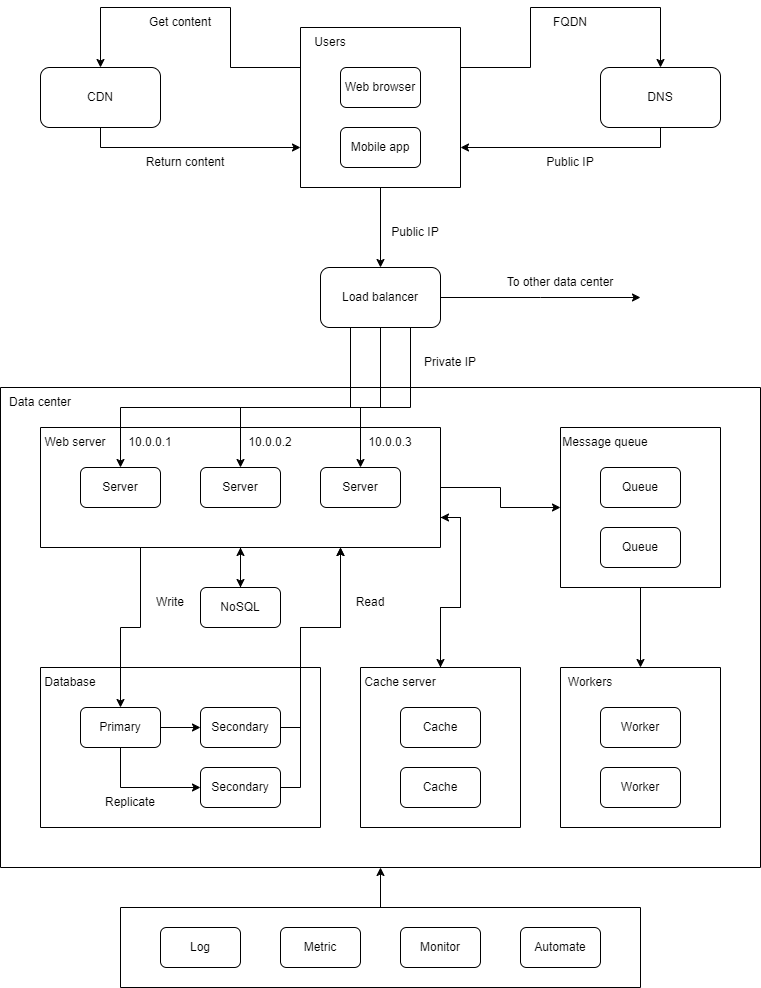

The diagram above was exported from draw.io. Its source (the exported page's mxGraphModel, read from the mxfile embedded in the PNG):
<mxGraphModel dx="882" dy="590" grid="1" gridSize="10" guides="1" tooltips="1" connect="1" arrows="1" fold="1" page="1" pageScale="1" pageWidth="850" pageHeight="1100" math="0" shadow="0">
  <root>
    <mxCell id="0" />
    <mxCell id="1" parent="0" />
    <mxCell id="x-XL8PX8UxAsf5zXWhda-3" style="edgeStyle=orthogonalEdgeStyle;rounded=0;orthogonalLoop=1;jettySize=auto;html=1;exitX=0.5;exitY=1;exitDx=0;exitDy=0;entryX=0.5;entryY=0;entryDx=0;entryDy=0;" parent="1" source="2uV-hCsgqKCJBiBY5NLh-1" target="2uV-hCsgqKCJBiBY5NLh-17" edge="1">
      <mxGeometry relative="1" as="geometry" />
    </mxCell>
    <mxCell id="x-XL8PX8UxAsf5zXWhda-48" style="edgeStyle=orthogonalEdgeStyle;rounded=0;orthogonalLoop=1;jettySize=auto;html=1;exitX=0;exitY=0.25;exitDx=0;exitDy=0;entryX=0.5;entryY=0;entryDx=0;entryDy=0;" parent="1" source="2uV-hCsgqKCJBiBY5NLh-1" target="x-XL8PX8UxAsf5zXWhda-47" edge="1">
      <mxGeometry relative="1" as="geometry" />
    </mxCell>
    <mxCell id="x-XL8PX8UxAsf5zXWhda-50" style="edgeStyle=orthogonalEdgeStyle;rounded=0;orthogonalLoop=1;jettySize=auto;html=1;exitX=1;exitY=0.25;exitDx=0;exitDy=0;entryX=0.5;entryY=0;entryDx=0;entryDy=0;" parent="1" source="2uV-hCsgqKCJBiBY5NLh-1" target="2uV-hCsgqKCJBiBY5NLh-6" edge="1">
      <mxGeometry relative="1" as="geometry" />
    </mxCell>
    <mxCell id="2uV-hCsgqKCJBiBY5NLh-1" value="" style="swimlane;startSize=0;" parent="1" vertex="1">
      <mxGeometry x="340" y="80" width="160" height="160" as="geometry" />
    </mxCell>
    <mxCell id="2uV-hCsgqKCJBiBY5NLh-2" value="Web browser" style="rounded=1;whiteSpace=wrap;html=1;" parent="2uV-hCsgqKCJBiBY5NLh-1" vertex="1">
      <mxGeometry x="40" y="40" width="80" height="40" as="geometry" />
    </mxCell>
    <mxCell id="2uV-hCsgqKCJBiBY5NLh-5" value="Mobile app" style="rounded=1;whiteSpace=wrap;html=1;" parent="2uV-hCsgqKCJBiBY5NLh-1" vertex="1">
      <mxGeometry x="40" y="100" width="80" height="40" as="geometry" />
    </mxCell>
    <mxCell id="2uV-hCsgqKCJBiBY5NLh-4" value="Users" style="text;html=1;strokeColor=none;fillColor=none;align=center;verticalAlign=middle;whiteSpace=wrap;rounded=0;" parent="2uV-hCsgqKCJBiBY5NLh-1" vertex="1">
      <mxGeometry width="60" height="30" as="geometry" />
    </mxCell>
    <mxCell id="x-XL8PX8UxAsf5zXWhda-51" style="edgeStyle=orthogonalEdgeStyle;rounded=0;orthogonalLoop=1;jettySize=auto;html=1;exitX=0.5;exitY=1;exitDx=0;exitDy=0;entryX=1;entryY=0.75;entryDx=0;entryDy=0;" parent="1" source="2uV-hCsgqKCJBiBY5NLh-6" target="2uV-hCsgqKCJBiBY5NLh-1" edge="1">
      <mxGeometry relative="1" as="geometry" />
    </mxCell>
    <mxCell id="2uV-hCsgqKCJBiBY5NLh-6" value="DNS" style="rounded=1;whiteSpace=wrap;html=1;" parent="1" vertex="1">
      <mxGeometry x="640" y="120" width="120" height="60" as="geometry" />
    </mxCell>
    <mxCell id="x-XL8PX8UxAsf5zXWhda-53" style="edgeStyle=orthogonalEdgeStyle;rounded=0;orthogonalLoop=1;jettySize=auto;html=1;exitX=1;exitY=0.5;exitDx=0;exitDy=0;" parent="1" source="2uV-hCsgqKCJBiBY5NLh-17" edge="1">
      <mxGeometry relative="1" as="geometry">
        <mxPoint x="680" y="350" as="targetPoint" />
      </mxGeometry>
    </mxCell>
    <mxCell id="x-XL8PX8UxAsf5zXWhda-55" style="edgeStyle=orthogonalEdgeStyle;rounded=0;orthogonalLoop=1;jettySize=auto;html=1;exitX=0.25;exitY=1;exitDx=0;exitDy=0;entryX=0.5;entryY=0;entryDx=0;entryDy=0;" parent="1" source="2uV-hCsgqKCJBiBY5NLh-17" target="2uV-hCsgqKCJBiBY5NLh-10" edge="1">
      <mxGeometry relative="1" as="geometry">
        <Array as="points">
          <mxPoint x="390" y="460" />
          <mxPoint x="160" y="460" />
        </Array>
      </mxGeometry>
    </mxCell>
    <mxCell id="x-XL8PX8UxAsf5zXWhda-56" style="edgeStyle=orthogonalEdgeStyle;rounded=0;orthogonalLoop=1;jettySize=auto;html=1;exitX=0.5;exitY=1;exitDx=0;exitDy=0;entryX=0.5;entryY=0;entryDx=0;entryDy=0;" parent="1" source="2uV-hCsgqKCJBiBY5NLh-17" target="x-XL8PX8UxAsf5zXWhda-2" edge="1">
      <mxGeometry relative="1" as="geometry">
        <Array as="points">
          <mxPoint x="420" y="460" />
          <mxPoint x="280" y="460" />
        </Array>
      </mxGeometry>
    </mxCell>
    <mxCell id="x-XL8PX8UxAsf5zXWhda-57" style="edgeStyle=orthogonalEdgeStyle;rounded=0;orthogonalLoop=1;jettySize=auto;html=1;exitX=0.75;exitY=1;exitDx=0;exitDy=0;" parent="1" source="2uV-hCsgqKCJBiBY5NLh-17" target="x-XL8PX8UxAsf5zXWhda-38" edge="1">
      <mxGeometry relative="1" as="geometry">
        <Array as="points">
          <mxPoint x="450" y="460" />
          <mxPoint x="400" y="460" />
        </Array>
      </mxGeometry>
    </mxCell>
    <mxCell id="2uV-hCsgqKCJBiBY5NLh-17" value="Load balancer" style="rounded=1;whiteSpace=wrap;html=1;" parent="1" vertex="1">
      <mxGeometry x="360" y="320" width="120" height="60" as="geometry" />
    </mxCell>
    <mxCell id="x-XL8PX8UxAsf5zXWhda-18" value="" style="swimlane;startSize=0;" parent="1" vertex="1">
      <mxGeometry x="40" y="440" width="760" height="480" as="geometry" />
    </mxCell>
    <mxCell id="x-XL8PX8UxAsf5zXWhda-7" value="" style="swimlane;startSize=0;" parent="x-XL8PX8UxAsf5zXWhda-18" vertex="1">
      <mxGeometry x="40" y="280" width="280" height="160" as="geometry" />
    </mxCell>
    <mxCell id="x-XL8PX8UxAsf5zXWhda-78" style="edgeStyle=orthogonalEdgeStyle;rounded=0;orthogonalLoop=1;jettySize=auto;html=1;exitX=1;exitY=0.5;exitDx=0;exitDy=0;entryX=0;entryY=0.5;entryDx=0;entryDy=0;" parent="x-XL8PX8UxAsf5zXWhda-7" source="x-XL8PX8UxAsf5zXWhda-8" target="x-XL8PX8UxAsf5zXWhda-9" edge="1">
      <mxGeometry relative="1" as="geometry" />
    </mxCell>
    <mxCell id="x-XL8PX8UxAsf5zXWhda-79" style="edgeStyle=orthogonalEdgeStyle;rounded=0;orthogonalLoop=1;jettySize=auto;html=1;exitX=0.5;exitY=1;exitDx=0;exitDy=0;entryX=0;entryY=0.5;entryDx=0;entryDy=0;" parent="x-XL8PX8UxAsf5zXWhda-7" source="x-XL8PX8UxAsf5zXWhda-8" target="x-XL8PX8UxAsf5zXWhda-26" edge="1">
      <mxGeometry relative="1" as="geometry" />
    </mxCell>
    <mxCell id="x-XL8PX8UxAsf5zXWhda-8" value="Primary" style="rounded=1;whiteSpace=wrap;html=1;" parent="x-XL8PX8UxAsf5zXWhda-7" vertex="1">
      <mxGeometry x="40" y="40" width="80" height="40" as="geometry" />
    </mxCell>
    <mxCell id="x-XL8PX8UxAsf5zXWhda-9" value="Secondary" style="rounded=1;whiteSpace=wrap;html=1;" parent="x-XL8PX8UxAsf5zXWhda-7" vertex="1">
      <mxGeometry x="160" y="40" width="80" height="40" as="geometry" />
    </mxCell>
    <mxCell id="x-XL8PX8UxAsf5zXWhda-20" value="Database" style="text;html=1;strokeColor=none;fillColor=none;align=center;verticalAlign=middle;whiteSpace=wrap;rounded=0;" parent="x-XL8PX8UxAsf5zXWhda-7" vertex="1">
      <mxGeometry width="60" height="30" as="geometry" />
    </mxCell>
    <mxCell id="x-XL8PX8UxAsf5zXWhda-26" value="Secondary" style="rounded=1;whiteSpace=wrap;html=1;" parent="x-XL8PX8UxAsf5zXWhda-7" vertex="1">
      <mxGeometry x="160" y="100" width="80" height="40" as="geometry" />
    </mxCell>
    <mxCell id="x-XL8PX8UxAsf5zXWhda-80" value="Replicate" style="text;html=1;strokeColor=none;fillColor=none;align=center;verticalAlign=middle;whiteSpace=wrap;rounded=0;" parent="x-XL8PX8UxAsf5zXWhda-7" vertex="1">
      <mxGeometry x="60" y="120" width="60" height="30" as="geometry" />
    </mxCell>
    <mxCell id="x-XL8PX8UxAsf5zXWhda-58" style="edgeStyle=orthogonalEdgeStyle;rounded=0;orthogonalLoop=1;jettySize=auto;html=1;exitX=1;exitY=0.5;exitDx=0;exitDy=0;entryX=0;entryY=0.5;entryDx=0;entryDy=0;" parent="x-XL8PX8UxAsf5zXWhda-18" source="x-XL8PX8UxAsf5zXWhda-1" target="x-XL8PX8UxAsf5zXWhda-28" edge="1">
      <mxGeometry relative="1" as="geometry" />
    </mxCell>
    <mxCell id="x-XL8PX8UxAsf5zXWhda-60" style="edgeStyle=orthogonalEdgeStyle;rounded=0;orthogonalLoop=1;jettySize=auto;html=1;exitX=0.25;exitY=1;exitDx=0;exitDy=0;entryX=0.5;entryY=0;entryDx=0;entryDy=0;" parent="x-XL8PX8UxAsf5zXWhda-18" source="x-XL8PX8UxAsf5zXWhda-1" target="x-XL8PX8UxAsf5zXWhda-8" edge="1">
      <mxGeometry relative="1" as="geometry" />
    </mxCell>
    <mxCell id="XaYazlRqCfVnmhrB6AkJ-3" style="edgeStyle=orthogonalEdgeStyle;rounded=0;orthogonalLoop=1;jettySize=auto;html=1;exitX=1;exitY=0.75;exitDx=0;exitDy=0;entryX=0.5;entryY=0;entryDx=0;entryDy=0;" edge="1" parent="x-XL8PX8UxAsf5zXWhda-18" source="x-XL8PX8UxAsf5zXWhda-1" target="x-XL8PX8UxAsf5zXWhda-29">
      <mxGeometry relative="1" as="geometry" />
    </mxCell>
    <mxCell id="XaYazlRqCfVnmhrB6AkJ-7" style="edgeStyle=orthogonalEdgeStyle;rounded=0;orthogonalLoop=1;jettySize=auto;html=1;exitX=0.5;exitY=1;exitDx=0;exitDy=0;entryX=0.5;entryY=0;entryDx=0;entryDy=0;" edge="1" parent="x-XL8PX8UxAsf5zXWhda-18" source="x-XL8PX8UxAsf5zXWhda-1" target="XaYazlRqCfVnmhrB6AkJ-6">
      <mxGeometry relative="1" as="geometry" />
    </mxCell>
    <mxCell id="x-XL8PX8UxAsf5zXWhda-1" value="" style="swimlane;startSize=0;" parent="x-XL8PX8UxAsf5zXWhda-18" vertex="1">
      <mxGeometry x="40" y="40" width="400" height="120" as="geometry" />
    </mxCell>
    <mxCell id="x-XL8PX8UxAsf5zXWhda-2" value="Server" style="rounded=1;whiteSpace=wrap;html=1;" parent="x-XL8PX8UxAsf5zXWhda-1" vertex="1">
      <mxGeometry x="160" y="40" width="80" height="40" as="geometry" />
    </mxCell>
    <mxCell id="2uV-hCsgqKCJBiBY5NLh-10" value="Server" style="rounded=1;whiteSpace=wrap;html=1;" parent="x-XL8PX8UxAsf5zXWhda-1" vertex="1">
      <mxGeometry x="40" y="40" width="80" height="40" as="geometry" />
    </mxCell>
    <mxCell id="x-XL8PX8UxAsf5zXWhda-38" value="Server" style="rounded=1;whiteSpace=wrap;html=1;" parent="x-XL8PX8UxAsf5zXWhda-1" vertex="1">
      <mxGeometry x="280" y="40" width="80" height="40" as="geometry" />
    </mxCell>
    <mxCell id="x-XL8PX8UxAsf5zXWhda-70" value="10.0.0.1" style="text;html=1;strokeColor=none;fillColor=none;align=center;verticalAlign=middle;whiteSpace=wrap;rounded=0;" parent="x-XL8PX8UxAsf5zXWhda-1" vertex="1">
      <mxGeometry x="80" width="60" height="30" as="geometry" />
    </mxCell>
    <mxCell id="x-XL8PX8UxAsf5zXWhda-71" value="10.0.0.2" style="text;html=1;strokeColor=none;fillColor=none;align=center;verticalAlign=middle;whiteSpace=wrap;rounded=0;" parent="x-XL8PX8UxAsf5zXWhda-1" vertex="1">
      <mxGeometry x="200" width="60" height="30" as="geometry" />
    </mxCell>
    <mxCell id="x-XL8PX8UxAsf5zXWhda-73" value="10.0.0.3" style="text;html=1;strokeColor=none;fillColor=none;align=center;verticalAlign=middle;whiteSpace=wrap;rounded=0;" parent="x-XL8PX8UxAsf5zXWhda-1" vertex="1">
      <mxGeometry x="320" width="60" height="30" as="geometry" />
    </mxCell>
    <mxCell id="x-XL8PX8UxAsf5zXWhda-19" value="Web server" style="text;html=1;strokeColor=none;fillColor=none;align=center;verticalAlign=middle;whiteSpace=wrap;rounded=0;" parent="x-XL8PX8UxAsf5zXWhda-18" vertex="1">
      <mxGeometry x="40" y="40" width="70" height="30" as="geometry" />
    </mxCell>
    <mxCell id="x-XL8PX8UxAsf5zXWhda-59" style="edgeStyle=orthogonalEdgeStyle;rounded=0;orthogonalLoop=1;jettySize=auto;html=1;exitX=0.5;exitY=1;exitDx=0;exitDy=0;entryX=0.5;entryY=0;entryDx=0;entryDy=0;" parent="x-XL8PX8UxAsf5zXWhda-18" source="x-XL8PX8UxAsf5zXWhda-28" target="x-XL8PX8UxAsf5zXWhda-34" edge="1">
      <mxGeometry relative="1" as="geometry" />
    </mxCell>
    <mxCell id="x-XL8PX8UxAsf5zXWhda-28" value="" style="swimlane;startSize=0;" parent="x-XL8PX8UxAsf5zXWhda-18" vertex="1">
      <mxGeometry x="560" y="40" width="160" height="160" as="geometry" />
    </mxCell>
    <mxCell id="x-XL8PX8UxAsf5zXWhda-41" value="Queue" style="rounded=1;whiteSpace=wrap;html=1;" parent="x-XL8PX8UxAsf5zXWhda-28" vertex="1">
      <mxGeometry x="40" y="40" width="80" height="40" as="geometry" />
    </mxCell>
    <mxCell id="x-XL8PX8UxAsf5zXWhda-42" value="Queue" style="rounded=1;whiteSpace=wrap;html=1;" parent="x-XL8PX8UxAsf5zXWhda-28" vertex="1">
      <mxGeometry x="40" y="100" width="80" height="40" as="geometry" />
    </mxCell>
    <mxCell id="x-XL8PX8UxAsf5zXWhda-29" value="" style="swimlane;startSize=0;" parent="x-XL8PX8UxAsf5zXWhda-18" vertex="1">
      <mxGeometry x="360" y="280" width="160" height="160" as="geometry" />
    </mxCell>
    <mxCell id="x-XL8PX8UxAsf5zXWhda-30" value="Cache" style="rounded=1;whiteSpace=wrap;html=1;" parent="x-XL8PX8UxAsf5zXWhda-29" vertex="1">
      <mxGeometry x="40" y="40" width="80" height="40" as="geometry" />
    </mxCell>
    <mxCell id="x-XL8PX8UxAsf5zXWhda-33" value="Cache" style="rounded=1;whiteSpace=wrap;html=1;" parent="x-XL8PX8UxAsf5zXWhda-29" vertex="1">
      <mxGeometry x="40" y="100" width="80" height="40" as="geometry" />
    </mxCell>
    <mxCell id="x-XL8PX8UxAsf5zXWhda-37" value="Cache server" style="text;html=1;strokeColor=none;fillColor=none;align=center;verticalAlign=middle;whiteSpace=wrap;rounded=0;" parent="x-XL8PX8UxAsf5zXWhda-29" vertex="1">
      <mxGeometry width="80" height="30" as="geometry" />
    </mxCell>
    <mxCell id="x-XL8PX8UxAsf5zXWhda-34" value="" style="swimlane;startSize=0;" parent="x-XL8PX8UxAsf5zXWhda-18" vertex="1">
      <mxGeometry x="560" y="280" width="160" height="160" as="geometry" />
    </mxCell>
    <mxCell id="x-XL8PX8UxAsf5zXWhda-35" value="Worker" style="rounded=1;whiteSpace=wrap;html=1;" parent="x-XL8PX8UxAsf5zXWhda-34" vertex="1">
      <mxGeometry x="40" y="40" width="80" height="40" as="geometry" />
    </mxCell>
    <mxCell id="x-XL8PX8UxAsf5zXWhda-36" value="Worker" style="rounded=1;whiteSpace=wrap;html=1;" parent="x-XL8PX8UxAsf5zXWhda-34" vertex="1">
      <mxGeometry x="40" y="100" width="80" height="40" as="geometry" />
    </mxCell>
    <mxCell id="x-XL8PX8UxAsf5zXWhda-39" value="Message queue" style="text;html=1;strokeColor=none;fillColor=none;align=center;verticalAlign=middle;whiteSpace=wrap;rounded=0;" parent="x-XL8PX8UxAsf5zXWhda-18" vertex="1">
      <mxGeometry x="560" y="40" width="90" height="30" as="geometry" />
    </mxCell>
    <mxCell id="x-XL8PX8UxAsf5zXWhda-44" value="Workers" style="text;html=1;strokeColor=none;fillColor=none;align=center;verticalAlign=middle;whiteSpace=wrap;rounded=0;" parent="x-XL8PX8UxAsf5zXWhda-18" vertex="1">
      <mxGeometry x="560" y="280" width="60" height="30" as="geometry" />
    </mxCell>
    <mxCell id="x-XL8PX8UxAsf5zXWhda-63" style="edgeStyle=orthogonalEdgeStyle;rounded=0;orthogonalLoop=1;jettySize=auto;html=1;exitX=1;exitY=0.5;exitDx=0;exitDy=0;entryX=0.75;entryY=1;entryDx=0;entryDy=0;" parent="x-XL8PX8UxAsf5zXWhda-18" source="x-XL8PX8UxAsf5zXWhda-9" target="x-XL8PX8UxAsf5zXWhda-1" edge="1">
      <mxGeometry relative="1" as="geometry" />
    </mxCell>
    <mxCell id="x-XL8PX8UxAsf5zXWhda-64" style="edgeStyle=orthogonalEdgeStyle;rounded=0;orthogonalLoop=1;jettySize=auto;html=1;exitX=1;exitY=0.5;exitDx=0;exitDy=0;entryX=0.75;entryY=1;entryDx=0;entryDy=0;" parent="x-XL8PX8UxAsf5zXWhda-18" source="x-XL8PX8UxAsf5zXWhda-26" target="x-XL8PX8UxAsf5zXWhda-1" edge="1">
      <mxGeometry relative="1" as="geometry">
        <Array as="points">
          <mxPoint x="300" y="400" />
          <mxPoint x="300" y="240" />
          <mxPoint x="340" y="240" />
        </Array>
      </mxGeometry>
    </mxCell>
    <mxCell id="x-XL8PX8UxAsf5zXWhda-76" value="Write" style="text;html=1;strokeColor=none;fillColor=none;align=center;verticalAlign=middle;whiteSpace=wrap;rounded=0;" parent="x-XL8PX8UxAsf5zXWhda-18" vertex="1">
      <mxGeometry x="140" y="200" width="60" height="30" as="geometry" />
    </mxCell>
    <mxCell id="x-XL8PX8UxAsf5zXWhda-77" value="Read" style="text;html=1;strokeColor=none;fillColor=none;align=center;verticalAlign=middle;whiteSpace=wrap;rounded=0;" parent="x-XL8PX8UxAsf5zXWhda-18" vertex="1">
      <mxGeometry x="340" y="200" width="60" height="30" as="geometry" />
    </mxCell>
    <mxCell id="XaYazlRqCfVnmhrB6AkJ-4" style="edgeStyle=orthogonalEdgeStyle;rounded=0;orthogonalLoop=1;jettySize=auto;html=1;exitX=1;exitY=0;exitDx=0;exitDy=0;entryX=1;entryY=0.75;entryDx=0;entryDy=0;" edge="1" parent="x-XL8PX8UxAsf5zXWhda-18" source="x-XL8PX8UxAsf5zXWhda-37" target="x-XL8PX8UxAsf5zXWhda-1">
      <mxGeometry relative="1" as="geometry" />
    </mxCell>
    <mxCell id="XaYazlRqCfVnmhrB6AkJ-8" style="edgeStyle=orthogonalEdgeStyle;rounded=0;orthogonalLoop=1;jettySize=auto;html=1;exitX=0.5;exitY=0;exitDx=0;exitDy=0;entryX=0.5;entryY=1;entryDx=0;entryDy=0;" edge="1" parent="x-XL8PX8UxAsf5zXWhda-18" source="XaYazlRqCfVnmhrB6AkJ-6" target="x-XL8PX8UxAsf5zXWhda-1">
      <mxGeometry relative="1" as="geometry" />
    </mxCell>
    <mxCell id="XaYazlRqCfVnmhrB6AkJ-6" value="NoSQL" style="rounded=1;whiteSpace=wrap;html=1;" vertex="1" parent="x-XL8PX8UxAsf5zXWhda-18">
      <mxGeometry x="200" y="200" width="80" height="40" as="geometry" />
    </mxCell>
    <mxCell id="x-XL8PX8UxAsf5zXWhda-45" value="Data center" style="text;html=1;strokeColor=none;fillColor=none;align=center;verticalAlign=middle;whiteSpace=wrap;rounded=0;" parent="1" vertex="1">
      <mxGeometry x="40" y="440" width="80" height="30" as="geometry" />
    </mxCell>
    <mxCell id="x-XL8PX8UxAsf5zXWhda-49" style="edgeStyle=orthogonalEdgeStyle;rounded=0;orthogonalLoop=1;jettySize=auto;html=1;exitX=0.5;exitY=1;exitDx=0;exitDy=0;entryX=0;entryY=0.75;entryDx=0;entryDy=0;" parent="1" source="x-XL8PX8UxAsf5zXWhda-47" target="2uV-hCsgqKCJBiBY5NLh-1" edge="1">
      <mxGeometry relative="1" as="geometry" />
    </mxCell>
    <mxCell id="x-XL8PX8UxAsf5zXWhda-47" value="CDN" style="rounded=1;whiteSpace=wrap;html=1;" parent="1" vertex="1">
      <mxGeometry x="80" y="120" width="120" height="60" as="geometry" />
    </mxCell>
    <mxCell id="x-XL8PX8UxAsf5zXWhda-54" value="To other data center" style="text;html=1;strokeColor=none;fillColor=none;align=center;verticalAlign=middle;whiteSpace=wrap;rounded=0;" parent="1" vertex="1">
      <mxGeometry x="540" y="320" width="120" height="30" as="geometry" />
    </mxCell>
    <mxCell id="x-XL8PX8UxAsf5zXWhda-65" value="FQDN" style="text;html=1;strokeColor=none;fillColor=none;align=center;verticalAlign=middle;whiteSpace=wrap;rounded=0;" parent="1" vertex="1">
      <mxGeometry x="580" y="60" width="60" height="30" as="geometry" />
    </mxCell>
    <mxCell id="x-XL8PX8UxAsf5zXWhda-67" value="Public IP" style="text;html=1;strokeColor=none;fillColor=none;align=center;verticalAlign=middle;whiteSpace=wrap;rounded=0;" parent="1" vertex="1">
      <mxGeometry x="580" y="200" width="60" height="30" as="geometry" />
    </mxCell>
    <mxCell id="x-XL8PX8UxAsf5zXWhda-68" value="Public IP" style="text;html=1;strokeColor=none;fillColor=none;align=center;verticalAlign=middle;whiteSpace=wrap;rounded=0;" parent="1" vertex="1">
      <mxGeometry x="425" y="270" width="60" height="30" as="geometry" />
    </mxCell>
    <mxCell id="x-XL8PX8UxAsf5zXWhda-69" value="Private IP" style="text;html=1;strokeColor=none;fillColor=none;align=center;verticalAlign=middle;whiteSpace=wrap;rounded=0;" parent="1" vertex="1">
      <mxGeometry x="460" y="400" width="60" height="30" as="geometry" />
    </mxCell>
    <mxCell id="x-XL8PX8UxAsf5zXWhda-81" value="Get content" style="text;html=1;strokeColor=none;fillColor=none;align=center;verticalAlign=middle;whiteSpace=wrap;rounded=0;" parent="1" vertex="1">
      <mxGeometry x="180" y="60" width="80" height="30" as="geometry" />
    </mxCell>
    <mxCell id="x-XL8PX8UxAsf5zXWhda-82" value="Return content" style="text;html=1;strokeColor=none;fillColor=none;align=center;verticalAlign=middle;whiteSpace=wrap;rounded=0;" parent="1" vertex="1">
      <mxGeometry x="180" y="200" width="90" height="30" as="geometry" />
    </mxCell>
    <mxCell id="x-XL8PX8UxAsf5zXWhda-91" style="edgeStyle=orthogonalEdgeStyle;rounded=0;orthogonalLoop=1;jettySize=auto;html=1;exitX=0.5;exitY=0;exitDx=0;exitDy=0;" parent="1" source="x-XL8PX8UxAsf5zXWhda-84" target="x-XL8PX8UxAsf5zXWhda-18" edge="1">
      <mxGeometry relative="1" as="geometry" />
    </mxCell>
    <mxCell id="x-XL8PX8UxAsf5zXWhda-84" value="" style="swimlane;startSize=0;" parent="1" vertex="1">
      <mxGeometry x="160" y="960" width="520" height="80" as="geometry" />
    </mxCell>
    <mxCell id="x-XL8PX8UxAsf5zXWhda-85" value="Log" style="rounded=1;whiteSpace=wrap;html=1;" parent="x-XL8PX8UxAsf5zXWhda-84" vertex="1">
      <mxGeometry x="40" y="20" width="80" height="40" as="geometry" />
    </mxCell>
    <mxCell id="x-XL8PX8UxAsf5zXWhda-86" value="Metric" style="rounded=1;whiteSpace=wrap;html=1;" parent="x-XL8PX8UxAsf5zXWhda-84" vertex="1">
      <mxGeometry x="160" y="20" width="80" height="40" as="geometry" />
    </mxCell>
    <mxCell id="x-XL8PX8UxAsf5zXWhda-87" value="Monitor" style="rounded=1;whiteSpace=wrap;html=1;" parent="x-XL8PX8UxAsf5zXWhda-84" vertex="1">
      <mxGeometry x="280" y="20" width="80" height="40" as="geometry" />
    </mxCell>
    <mxCell id="x-XL8PX8UxAsf5zXWhda-88" value="Automate" style="rounded=1;whiteSpace=wrap;html=1;" parent="x-XL8PX8UxAsf5zXWhda-84" vertex="1">
      <mxGeometry x="400" y="20" width="80" height="40" as="geometry" />
    </mxCell>
  </root>
</mxGraphModel>